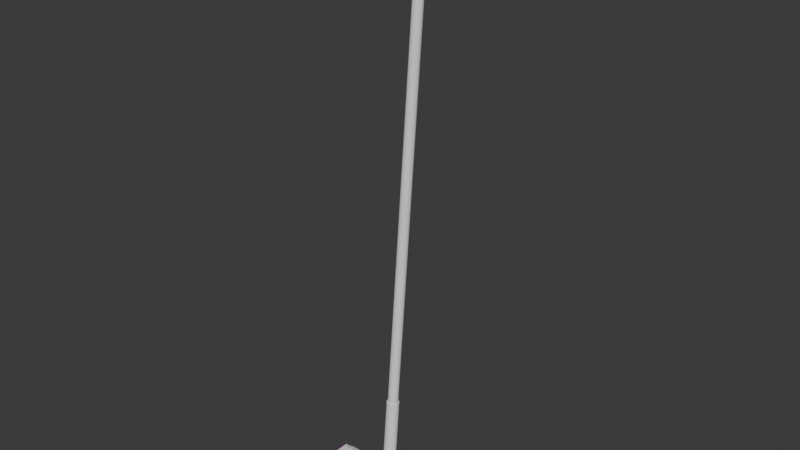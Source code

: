 # Source: Mop.blend  (saved by Blender 4.0.36; exported with 4.5.12 LTS)
import bpy
from mathutils import Matrix  # noqa: F401  (used for matrix-valued properties, if any)

bpy.ops.wm.read_factory_settings(use_empty=True)
scene = bpy.context.scene
scene.name = 'Scene'

# ---- collections
col_collection = bpy.data.collections.new('Collection'); scene.collection.children.link(col_collection)

# ---- images (referenced by path relative to the original .blend; pixels are not part of the script)
import os
ASSET_DIR = os.environ.get("B2B_ASSET_DIR", "")  # directory of the original .blend (textures are referenced by path, not embedded)
HERE = os.path.dirname(os.path.abspath(__file__))  # packed textures are extracted next to this script under _unpacked/

def load_image(name, relpath, width, height, colorspace="sRGB"):
    """Load a texture the original file referenced (path relative to the .blend, or extracted next to this script)."""
    p = next((c for c in (os.path.join(HERE, relpath), os.path.join(ASSET_DIR, relpath)) if relpath and os.path.exists(c)), "")
    if p:
        img = bpy.data.images.load(p, check_existing=True)
        img.name = name
    else:  # same state as the original file: an image datablock whose file is absent (Cycles renders it pink)
        img = bpy.data.images.new(name, width, height)
        img.source = "FILE"
        img.filepath = "//" + (relpath or name)
    img.colorspace_settings.name = colorspace
    return img
img_coloratlas1_png = load_image('ColorAtlas1.png', 'ColorAtlas1.png', 1024, 1024, 'sRGB')

# ---- materials (node trees are filled in below, after node groups)
mat_material = bpy.data.materials.new('Material')
mat_material.use_transparent_shadow = False

# ---- material node trees
mat_material.use_nodes = True; mat_material.node_tree.nodes.clear()
_N = mat_material.node_tree.nodes; _L = mat_material.node_tree.links
n0 = _N.new('ShaderNodeBsdfPrincipled'); n0.name = 'Principled BSDF'; n0.location = (10, 300)
n0.inputs[3].default_value = 1.45
n1 = _N.new('ShaderNodeOutputMaterial'); n1.name = 'Material Output'; n1.location = (300, 300)
n2 = _N.new('ShaderNodeTexImage'); n2.name = 'Image Texture'; n2.location = (-280, 275)
n2.image = img_coloratlas1_png
_L.new(n0.outputs[0], n1.inputs[0])
_L.new(n2.outputs[0], n0.inputs[0])
n1.is_active_output = True

# ---- world
world_world = bpy.data.worlds.new('World'); scene.world = world_world
world_world.use_nodes = True; world_world.node_tree.nodes.clear()
_N = world_world.node_tree.nodes; _L = world_world.node_tree.links
n0 = _N.new('ShaderNodeOutputWorld'); n0.name = 'World Output'; n0.location = (300, 300)
n1 = _N.new('ShaderNodeBackground'); n1.name = 'Background'; n1.location = (10, 300)
n1.inputs[0].default_value = (0.05088, 0.05088, 0.05088, 1.0)
_L.new(n1.outputs[0], n0.inputs[0])
n0.is_active_output = True
world_world.color = (0.05088, 0.05088, 0.05088)
world_world.use_sun_shadow = False
world_world.sun_shadow_jitter_overblur = 0.0

# ---- meshes
me_cylinder_005 = bpy.data.meshes.new('Cylinder.005')
me_cylinder_005.from_pydata([(0.0, 1.0, -1.0), (0.0, 1.0, 1.0), (0.1951, 0.9808, -1.0), (0.1951, 0.9808, 1.0), (0.3827, 0.9239, -1.0), (0.3827, 0.9239, 1.0), (0.5556, 0.8315, -1.0), (0.5556, 0.8315, 1.0), (0.7071, 0.7071, -1.0), (0.7071, 0.7071, 1.0), (0.8315, 0.5556, -1.0), (0.8315, 0.5556, 1.0), (0.9239, 0.3827, -1.0), (0.9239, 0.3827, 1.0), (0.9808, 0.1951, -1.0), (0.9808, 0.1951, 1.0), (1.0, 0.0, -1.0), (1.0, 0.0, 1.0), (0.9808, -0.1951, -1.0), (0.9808, -0.1951, 1.0), (0.9239, -0.3827, -1.0), (0.9239, -0.3827, 1.0), (0.8315, -0.5556, -1.0), (0.8315, -0.5556, 1.0), (0.7071, -0.7071, -1.0), (0.7071, -0.7071, 1.0), (0.5556, -0.8315, -1.0), (0.5556, -0.8315, 1.0), (0.3827, -0.9239, -1.0), (0.3827, -0.9239, 1.0), (0.1951, -0.9808, -1.0), (0.1951, -0.9808, 1.0), (0.0, -1.0, -1.0), (0.0, -1.0, 1.0), (-0.1951, -0.9808, -1.0), (-0.1951, -0.9808, 1.0), (-0.3827, -0.9239, -1.0), (-0.3827, -0.9239, 1.0), (-0.5556, -0.8315, -1.0), (-0.5556, -0.8315, 1.0), (-0.7071, -0.7071, -1.0), (-0.7071, -0.7071, 1.0), (-0.8315, -0.5556, -1.0), (-0.8315, -0.5556, 1.0), (-0.9239, -0.3827, -1.0), (-0.9239, -0.3827, 1.0), (-0.9808, -0.1951, -1.0), (-0.9808, -0.1951, 1.0), (-1.0, 0.0, -1.0), (-1.0, 0.0, 1.0), (-0.9808, 0.1951, -1.0), (-0.9808, 0.1951, 1.0), (-0.9239, 0.3827, -1.0), (-0.9239, 0.3827, 1.0), (-0.8315, 0.5556, -1.0), (-0.8315, 0.5556, 1.0), (-0.7071, 0.7071, -1.0), (-0.7071, 0.7071, 1.0), (-0.5556, 0.8315, -1.0), (-0.5556, 0.8315, 1.0), (-0.3827, 0.9239, -1.0), (-0.3827, 0.9239, 1.0), (-0.1951, 0.9808, -1.0), (-0.1951, 0.9808, 1.0), (0.2232, 1.122, 1.0), (-2.061e-09, 1.144, 1.0), (0.4378, 1.057, 1.0), (0.6357, 0.9513, 1.0), (0.809, 0.809, 1.0), (0.9513, 0.6357, 1.0), (1.057, 0.4378, 1.0), (1.122, 0.2232, 1.0), (1.144, -1.075e-09, 1.0), (1.122, -0.2232, 1.0), (1.057, -0.4378, 1.0), (0.9513, -0.6357, 1.0), (0.809, -0.809, 1.0), (0.6357, -0.9513, 1.0), (0.4378, -1.057, 1.0), (0.2232, -1.122, 1.0), (-2.061e-09, -1.144, 1.0), (-0.2232, -1.122, 1.0), (-0.4378, -1.057, 1.0), (-0.6357, -0.9513, 1.0), (-0.809, -0.809, 1.0), (-0.9513, -0.6357, 1.0), (-1.057, -0.4378, 1.0), (-1.122, -0.2232, 1.0), (-1.144, -1.075e-09, 1.0), (-1.122, 0.2232, 1.0), (-1.057, 0.4378, 1.0), (-0.9513, 0.6357, 1.0), (-0.809, 0.809, 1.0), (-0.6357, 0.9513, 1.0), (-0.4378, 1.057, 1.0), (-0.2232, 1.122, 1.0), (0.2232, 1.122, 1.2), (-1.755e-06, 1.144, 1.2), (0.4378, 1.057, 1.2), (0.6357, 0.9513, 1.2), (0.809, 0.809, 1.2), (0.9513, 0.6357, 1.2), (1.057, 0.4378, 1.2), (1.122, 0.2232, 1.2), (1.144, -1.075e-09, 1.2), (1.122, -0.2232, 1.2), (1.057, -0.4378, 1.2), (0.9513, -0.6357, 1.2), (0.809, -0.809, 1.2), (0.6357, -0.9513, 1.2), (0.4378, -1.057, 1.2), (0.2232, -1.122, 1.2), (-1.755e-06, -1.144, 1.2), (-0.2232, -1.122, 1.2), (-0.4378, -1.057, 1.2), (-0.6357, -0.9513, 1.2), (-0.809, -0.809, 1.2), (-0.9513, -0.6357, 1.2), (-1.057, -0.4378, 1.2), (-1.122, -0.2232, 1.2), (-1.144, -1.075e-09, 1.2), (-1.122, 0.2232, 1.2), (-1.057, 0.4378, 1.2), (-0.9513, 0.6357, 1.2), (-0.809, 0.809, 1.2), (-0.6357, 0.9513, 1.2), (-0.4378, 1.057, 1.2), (-0.2232, 1.122, 1.2), (-3.157e-09, 1.221, -1.0), (0.2382, 1.197, -1.0), (0.4672, 1.128, -1.0), (0.6782, 1.015, -1.0), (0.8632, 0.8632, -1.0), (1.015, 0.6782, -1.0), (1.128, 0.4672, -1.0), (1.197, 0.2382, -1.0), (1.221, -1.647e-09, -1.0), (1.197, -0.2382, -1.0), (1.128, -0.4672, -1.0), (1.015, -0.6782, -1.0), (0.8632, -0.8632, -1.0), (0.6782, -1.015, -1.0), (0.4672, -1.128, -1.0), (0.2382, -1.197, -1.0), (-3.157e-09, -1.221, -1.0), (-0.2382, -1.197, -1.0), (-0.4672, -1.128, -1.0), (-0.6782, -1.015, -1.0), (-0.8632, -0.8632, -1.0), (-1.015, -0.6782, -1.0), (-1.128, -0.4672, -1.0), (-1.197, -0.2382, -1.0), (-1.221, -1.647e-09, -1.0), (-1.197, 0.2382, -1.0), (-1.128, 0.4672, -1.0), (-1.015, 0.6782, -1.0), (-0.8632, 0.8632, -1.0), (-0.6782, 1.015, -1.0), (-0.4672, 1.128, -1.0), (-0.2382, 1.197, -1.0), (-7.14e-06, 1.221, -1.349), (0.2382, 1.197, -1.349), (0.4672, 1.128, -1.349), (0.6782, 1.015, -1.349), (0.8632, 0.8632, -1.349), (1.015, 0.6782, -1.349), (1.128, 0.4672, -1.349), (1.197, 0.2382, -1.349), (1.221, -1.647e-09, -1.349), (1.197, -0.2382, -1.349), (1.128, -0.4672, -1.349), (1.015, -0.6782, -1.349), (0.8632, -0.8632, -1.349), (0.6782, -1.015, -1.349), (0.4672, -1.128, -1.349), (0.2382, -1.197, -1.349), (-7.14e-06, -1.221, -1.349), (-0.2382, -1.197, -1.349), (-0.4672, -1.128, -1.349), (-0.6783, -1.015, -1.349), (-0.8632, -0.8632, -1.349), (-1.015, -0.6782, -1.349), (-1.128, -0.4672, -1.349), (-1.197, -0.2382, -1.349), (-1.221, -1.647e-09, -1.349), (-1.197, 0.2382, -1.349), (-1.128, 0.4672, -1.349), (-1.015, 0.6782, -1.349), (-0.8632, 0.8632, -1.349), (-0.6783, 1.015, -1.349), (-0.4672, 1.128, -1.349), (-0.2382, 1.197, -1.349), (-7.124e-06, 1.575, -1.349), (0.3073, 1.545, -1.349), (0.6029, 1.455, -1.349), (0.8752, 1.31, -1.349), (1.114, 1.114, -1.349), (1.31, 0.8752, -1.349), (1.455, 0.6029, -1.349), (1.545, 0.3073, -1.349), (1.575, -2.126e-09, -1.349), (1.545, -0.3073, -1.349), (1.455, -0.6029, -1.349), (1.31, -0.8752, -1.349), (1.114, -1.114, -1.349), (0.8752, -1.31, -1.349), (0.6029, -1.455, -1.349), (0.3073, -1.545, -1.349), (-7.124e-06, -1.575, -1.349), (-0.3073, -1.545, -1.349), (-0.6029, -1.455, -1.349), (-0.8752, -1.31, -1.349), (-1.114, -1.114, -1.349), (-1.31, -0.8752, -1.349), (-1.455, -0.6029, -1.349), (-1.545, -0.3073, -1.349), (-1.575, -2.126e-09, -1.349), (-1.545, 0.3073, -1.349), (-1.455, 0.6029, -1.349), (-1.31, 0.8752, -1.349), (-1.114, 1.114, -1.349), (-0.8752, 1.31, -1.349), (-0.6029, 1.455, -1.349), (-0.3073, 1.545, -1.349), (-3.856e-06, 2.433, -1.438), (0.4747, 2.387, -1.438), (0.9312, 2.248, -1.438), (1.352, 2.023, -1.438), (1.721, 1.721, -1.438), (2.023, 1.352, -1.438), (2.248, 0.9312, -1.438), (2.387, 0.4747, -1.438), (2.433, 1.568e-08, -1.438), (2.387, -0.4747, -1.438), (2.248, -0.9312, -1.438), (2.023, -1.352, -1.438), (1.721, -1.721, -1.438), (1.352, -2.023, -1.438), (0.9312, -2.248, -1.438), (0.4747, -2.387, -1.438), (-3.856e-06, -2.433, -1.438), (-0.4747, -2.387, -1.438), (-0.9312, -2.248, -1.438), (-1.352, -2.023, -1.438), (-1.721, -1.721, -1.438), (-2.023, -1.352, -1.438), (-2.248, -0.9312, -1.438), (-2.387, -0.4747, -1.438), (-2.433, 1.568e-08, -1.438), (-2.387, 0.4747, -1.438), (-2.248, 0.9312, -1.438), (-2.023, 1.352, -1.438), (-1.721, 1.721, -1.438), (-1.352, 2.023, -1.438), (-0.9312, 2.248, -1.438), (-0.4747, 2.387, -1.438)], [], [(45, 43, 85, 86), (2, 4, 130, 129), (88, 87, 119, 120), (63, 61, 94, 95), (19, 17, 72, 73), (37, 35, 81, 82), (55, 53, 90, 91), (11, 9, 68, 69), (29, 27, 77, 78), (3, 1, 65, 64), (47, 45, 86, 87), (1, 63, 95, 65), (21, 19, 73, 74), (39, 37, 82, 83), (57, 55, 91, 92), (13, 11, 69, 70), (31, 29, 78, 79), (49, 47, 87, 88), (5, 3, 64, 66), (23, 21, 74, 75), (41, 39, 83, 84), (59, 57, 92, 93), (15, 13, 70, 71), (33, 31, 79, 80), (51, 49, 88, 89), (7, 5, 66, 67), (25, 23, 75, 76), (43, 41, 84, 85), (61, 59, 93, 94), (17, 15, 71, 72), (35, 33, 80, 81), (53, 51, 89, 90), (9, 7, 67, 68), (27, 25, 76, 77), (96, 97, 127, 126, 125, 124, 123, 122, 121, 120, 119, 118, 117, 116, 115, 114, 113, 112, 111, 110, 109, 108, 107, 106, 105, 104, 103, 102, 101, 100, 99, 98), (75, 74, 106, 107), (89, 88, 120, 121), (76, 75, 107, 108), (90, 89, 121, 122), (77, 76, 108, 109), (91, 90, 122, 123), (78, 77, 109, 110), (64, 65, 97, 96), (92, 91, 123, 124), (79, 78, 110, 111), (66, 64, 96, 98), (93, 92, 124, 125), (80, 79, 111, 112), (67, 66, 98, 99), (94, 93, 125, 126), (81, 80, 112, 113), (68, 67, 99, 100), (95, 94, 126, 127), (82, 81, 113, 114), (69, 68, 100, 101), (65, 95, 127, 97), (83, 82, 114, 115), (70, 69, 101, 102), (84, 83, 115, 116), (71, 70, 102, 103), (85, 84, 116, 117), (72, 71, 103, 104), (86, 85, 117, 118), (73, 72, 104, 105), (87, 86, 118, 119), (74, 73, 105, 106), (149, 150, 182, 181), (20, 22, 139, 138), (38, 40, 148, 147), (56, 58, 157, 156), (12, 14, 135, 134), (30, 32, 144, 143), (48, 50, 153, 152), (4, 6, 131, 130), (22, 24, 140, 139), (40, 42, 149, 148), (58, 60, 158, 157), (14, 16, 136, 135), (32, 34, 145, 144), (50, 52, 154, 153), (6, 8, 132, 131), (24, 26, 141, 140), (42, 44, 150, 149), (60, 62, 159, 158), (16, 18, 137, 136), (34, 36, 146, 145), (52, 54, 155, 154), (8, 10, 133, 132), (26, 28, 142, 141), (44, 46, 151, 150), (0, 2, 129, 128), (62, 0, 128, 159), (18, 20, 138, 137), (36, 38, 147, 146), (54, 56, 156, 155), (10, 12, 134, 133), (28, 30, 143, 142), (46, 48, 152, 151), (184, 185, 217, 216), (136, 137, 169, 168), (150, 151, 183, 182), (137, 138, 170, 169), (151, 152, 184, 183), (138, 139, 171, 170), (152, 153, 185, 184), (139, 140, 172, 171), (153, 154, 186, 185), (140, 141, 173, 172), (154, 155, 187, 186), (141, 142, 174, 173), (128, 129, 161, 160), (155, 156, 188, 187), (142, 143, 175, 174), (129, 130, 162, 161), (156, 157, 189, 188), (143, 144, 176, 175), (130, 131, 163, 162), (157, 158, 190, 189), (144, 145, 177, 176), (131, 132, 164, 163), (158, 159, 191, 190), (145, 146, 178, 177), (132, 133, 165, 164), (159, 128, 160, 191), (146, 147, 179, 178), (133, 134, 166, 165), (147, 148, 180, 179), (134, 135, 167, 166), (148, 149, 181, 180), (135, 136, 168, 167), (219, 220, 252, 251), (171, 172, 204, 203), (185, 186, 218, 217), (172, 173, 205, 204), (186, 187, 219, 218), (173, 174, 206, 205), (160, 161, 193, 192), (187, 188, 220, 219), (174, 175, 207, 206), (161, 162, 194, 193), (188, 189, 221, 220), (175, 176, 208, 207), (162, 163, 195, 194), (189, 190, 222, 221), (176, 177, 209, 208), (163, 164, 196, 195), (190, 191, 223, 222), (177, 178, 210, 209), (164, 165, 197, 196), (191, 160, 192, 223), (178, 179, 211, 210), (165, 166, 198, 197), (179, 180, 212, 211), (166, 167, 199, 198), (180, 181, 213, 212), (167, 168, 200, 199), (181, 182, 214, 213), (168, 169, 201, 200), (182, 183, 215, 214), (169, 170, 202, 201), (183, 184, 216, 215), (170, 171, 203, 202), (224, 225, 226, 227, 228, 229, 230, 231, 232, 233, 234, 235, 236, 237, 238, 239, 240, 241, 242, 243, 244, 245, 246, 247, 248, 249, 250, 251, 252, 253, 254, 255), (206, 207, 239, 238), (193, 194, 226, 225), (220, 221, 253, 252), (207, 208, 240, 239), (194, 195, 227, 226), (221, 222, 254, 253), (208, 209, 241, 240), (195, 196, 228, 227), (222, 223, 255, 254), (209, 210, 242, 241), (196, 197, 229, 228), (223, 192, 224, 255), (210, 211, 243, 242), (197, 198, 230, 229), (211, 212, 244, 243), (198, 199, 231, 230), (212, 213, 245, 244), (199, 200, 232, 231), (213, 214, 246, 245), (200, 201, 233, 232), (214, 215, 247, 246), (201, 202, 234, 233), (215, 216, 248, 247), (202, 203, 235, 234), (216, 217, 249, 248), (203, 204, 236, 235), (217, 218, 250, 249), (204, 205, 237, 236), (218, 219, 251, 250), (205, 206, 238, 237), (192, 193, 225, 224)])
_uv = me_cylinder_005.uv_layers.new(name='UVMap')
_uv.uv.foreach_set('vector', [0.3125, 1.0, 0.3438, 1.0, 0.3438, 1.0, 0.3125, 1.0, 0.9688, 0.5, 0.9375, 0.5, 0.9375, 0.5, 0.9688, 0.5, 0.25, 1.0, 0.2812, 1.0, 0.2812, 1.0, 0.25, 1.0, 0.03125, 1.0, 0.0625, 1.0, 0.0625, 1.0, 0.03125, 1.0, 0.7188, 1.0, 0.75, 1.0, 0.75, 1.0, 0.7188, 1.0, 0.4375, 1.0, 0.4688, 1.0, 0.4688, 1.0, 0.4375, 1.0, 0.1562, 1.0, 0.1875, 1.0, 0.1875, 1.0, 0.1562, 1.0, 0.8438, 1.0, 0.875, 1.0, 0.875, 1.0, 0.8438, 1.0, 0.5625, 1.0, 0.5938, 1.0, 0.5938, 1.0, 0.5625, 1.0, 0.9688, 1.0, 1.0, 1.0, 1.0, 1.0, 0.9688, 1.0, 0.2812, 1.0, 0.3125, 1.0, 0.3125, 1.0, 0.2812, 1.0, 0.0, 1.0, 0.03125, 1.0, 0.03125, 1.0, 0.0, 1.0, 0.6875, 1.0, 0.7188, 1.0, 0.7188, 1.0, 0.6875, 1.0, 0.4062, 1.0, 0.4375, 1.0, 0.4375, 1.0, 0.4062, 1.0, 0.125, 1.0, 0.1562, 1.0, 0.1562, 1.0, 0.125, 1.0, 0.8125, 1.0, 0.8438, 1.0, 0.8438, 1.0, 0.8125, 1.0, 0.5312, 1.0, 0.5625, 1.0, 0.5625, 1.0, 0.5312, 1.0, 0.25, 1.0, 0.2812, 1.0, 0.2812, 1.0, 0.25, 1.0, 0.9375, 1.0, 0.9688, 1.0, 0.9688, 1.0, 0.9375, 1.0, 0.6562, 1.0, 0.6875, 1.0, 0.6875, 1.0, 0.6562, 1.0, 0.375, 1.0, 0.4062, 1.0, 0.4062, 1.0, 0.375, 1.0, 0.09375, 1.0, 0.125, 1.0, 0.125, 1.0, 0.09375, 1.0, 0.7812, 1.0, 0.8125, 1.0, 0.8125, 1.0, 0.7812, 1.0, 0.5, 1.0, 0.5312, 1.0, 0.5312, 1.0, 0.5, 1.0, 0.2188, 1.0, 0.25, 1.0, 0.25, 1.0, 0.2188, 1.0, 0.9062, 1.0, 0.9375, 1.0, 0.9375, 1.0, 0.9062, 1.0, 0.625, 1.0, 0.6562, 1.0, 0.6562, 1.0, 0.625, 1.0, 0.3438, 1.0, 0.375, 1.0, 0.375, 1.0, 0.3438, 1.0, 0.0625, 1.0, 0.09375, 1.0, 0.09375, 1.0, 0.0625, 1.0, 0.75, 1.0, 0.7812, 1.0, 0.7812, 1.0, 0.75, 1.0, 0.4688, 1.0, 0.5, 1.0, 0.5, 1.0, 0.4688, 1.0, 0.1875, 1.0, 0.2188, 1.0, 0.2188, 1.0, 0.1875, 1.0, 0.875, 1.0, 0.9062, 1.0, 0.9062, 1.0, 0.875, 1.0, 0.5938, 1.0, 0.625, 1.0, 0.625, 1.0, 0.5938, 1.0, 0.2968, 0.4854, 0.25, 0.49, 0.2032, 0.4854, 0.1582, 0.4717, 0.1167, 0.4496, 0.08029, 0.4197, 0.05045, 0.3833, 0.02827, 0.3418, 0.01461, 0.2968, 0.01, 0.25, 0.01461, 0.2032, 0.02827, 0.1582, 0.05045, 0.1167, 0.08029, 0.08029, 0.1167, 0.05045, 0.1582, 0.02827, 0.2032, 0.01461, 0.25, 0.01, 0.2968, 0.01461, 0.3418, 0.02827, 0.3833, 0.05045, 0.4197, 0.08029, 0.4496, 0.1167, 0.4717, 0.1582, 0.4854, 0.2032, 0.49, 0.25, 0.4854, 0.2968, 0.4717, 0.3418, 0.4496, 0.3833, 0.4197, 0.4197, 0.3833, 0.4496, 0.3418, 0.4717, 0.6562, 1.0, 0.6875, 1.0, 0.6875, 1.0, 0.6562, 1.0, 0.2188, 1.0, 0.25, 1.0, 0.25, 1.0, 0.2188, 1.0, 0.625, 1.0, 0.6562, 1.0, 0.6562, 1.0, 0.625, 1.0, 0.1875, 1.0, 0.2188, 1.0, 0.2188, 1.0, 0.1875, 1.0, 0.5938, 1.0, 0.625, 1.0, 0.625, 1.0, 0.5938, 1.0, 0.1562, 1.0, 0.1875, 1.0, 0.1875, 1.0, 0.1562, 1.0, 0.5625, 1.0, 0.5938, 1.0, 0.5938, 1.0, 0.5625, 1.0, 0.9688, 1.0, 1.0, 1.0, 1.0, 1.0, 0.9688, 1.0, 0.125, 1.0, 0.1562, 1.0, 0.1562, 1.0, 0.125, 1.0, 0.5312, 1.0, 0.5625, 1.0, 0.5625, 1.0, 0.5312, 1.0, 0.9375, 1.0, 0.9688, 1.0, 0.9688, 1.0, 0.9375, 1.0, 0.09375, 1.0, 0.125, 1.0, 0.125, 1.0, 0.09375, 1.0, 0.5, 1.0, 0.5312, 1.0, 0.5312, 1.0, 0.5, 1.0, 0.9062, 1.0, 0.9375, 1.0, 0.9375, 1.0, 0.9062, 1.0, 0.0625, 1.0, 0.09375, 1.0, 0.09375, 1.0, 0.0625, 1.0, 0.4688, 1.0, 0.5, 1.0, 0.5, 1.0, 0.4688, 1.0, 0.875, 1.0, 0.9062, 1.0, 0.9062, 1.0, 0.875, 1.0, 0.03125, 1.0, 0.0625, 1.0, 0.0625, 1.0, 0.03125, 1.0, 0.4375, 1.0, 0.4688, 1.0, 0.4688, 1.0, 0.4375, 1.0, 0.8438, 1.0, 0.875, 1.0, 0.875, 1.0, 0.8438, 1.0, 0.0, 1.0, 0.03125, 1.0, 0.03125, 1.0, 0.0, 1.0, 0.4062, 1.0, 0.4375, 1.0, 0.4375, 1.0, 0.4062, 1.0, 0.8125, 1.0, 0.8438, 1.0, 0.8438, 1.0, 0.8125, 1.0, 0.375, 1.0, 0.4062, 1.0, 0.4062, 1.0, 0.375, 1.0, 0.7812, 1.0, 0.8125, 1.0, 0.8125, 1.0, 0.7812, 1.0, 0.3438, 1.0, 0.375, 1.0, 0.375, 1.0, 0.3438, 1.0, 0.75, 1.0, 0.7812, 1.0, 0.7812, 1.0, 0.75, 1.0, 0.3125, 1.0, 0.3438, 1.0, 0.3438, 1.0, 0.3125, 1.0, 0.7188, 1.0, 0.75, 1.0, 0.75, 1.0, 0.7188, 1.0, 0.2812, 1.0, 0.3125, 1.0, 0.3125, 1.0, 0.2812, 1.0, 0.6875, 1.0, 0.7188, 1.0, 0.7188, 1.0, 0.6875, 1.0, 0.3438, 0.5, 0.3125, 0.5, 0.3125, 0.5, 0.3438, 0.5, 0.6875, 0.5, 0.6562, 0.5, 0.6562, 0.5, 0.6875, 0.5, 0.4062, 0.5, 0.375, 0.5, 0.375, 0.5, 0.4062, 0.5, 0.125, 0.5, 0.09375, 0.5, 0.09375, 0.5, 0.125, 0.5, 0.8125, 0.5, 0.7812, 0.5, 0.7812, 0.5, 0.8125, 0.5, 0.5312, 0.5, 0.5, 0.5, 0.5, 0.5, 0.5312, 0.5, 0.25, 0.5, 0.2188, 0.5, 0.2188, 0.5, 0.25, 0.5, 0.9375, 0.5, 0.9062, 0.5, 0.9062, 0.5, 0.9375, 0.5, 0.6562, 0.5, 0.625, 0.5, 0.625, 0.5, 0.6562, 0.5, 0.375, 0.5, 0.3438, 0.5, 0.3438, 0.5, 0.375, 0.5, 0.09375, 0.5, 0.0625, 0.5, 0.0625, 0.5, 0.09375, 0.5, 0.7812, 0.5, 0.75, 0.5, 0.75, 0.5, 0.7812, 0.5, 0.5, 0.5, 0.4688, 0.5, 0.4688, 0.5, 0.5, 0.5, 0.2188, 0.5, 0.1875, 0.5, 0.1875, 0.5, 0.2188, 0.5, 0.9062, 0.5, 0.875, 0.5, 0.875, 0.5, 0.9062, 0.5, 0.625, 0.5, 0.5938, 0.5, 0.5938, 0.5, 0.625, 0.5, 0.3438, 0.5, 0.3125, 0.5, 0.3125, 0.5, 0.3438, 0.5, 0.0625, 0.5, 0.03125, 0.5, 0.03125, 0.5, 0.0625, 0.5, 0.75, 0.5, 0.7188, 0.5, 0.7188, 0.5, 0.75, 0.5, 0.4688, 0.5, 0.4375, 0.5, 0.4375, 0.5, 0.4688, 0.5, 0.1875, 0.5, 0.1562, 0.5, 0.1562, 0.5, 0.1875, 0.5, 0.875, 0.5, 0.8438, 0.5, 0.8438, 0.5, 0.875, 0.5, 0.5938, 0.5, 0.5625, 0.5, 0.5625, 0.5, 0.5938, 0.5, 0.3125, 0.5, 0.2812, 0.5, 0.2812, 0.5, 0.3125, 0.5, 1.0, 0.5, 0.9688, 0.5, 0.9688, 0.5, 1.0, 0.5, 0.03125, 0.5, 0.0, 0.5, 0.0, 0.5, 0.03125, 0.5, 0.7188, 0.5, 0.6875, 0.5, 0.6875, 0.5, 0.7188, 0.5, 0.4375, 0.5, 0.4062, 0.5, 0.4062, 0.5, 0.4375, 0.5, 0.1562, 0.5, 0.125, 0.5, 0.125, 0.5, 0.1562, 0.5, 0.8438, 0.5, 0.8125, 0.5, 0.8125, 0.5, 0.8438, 0.5, 0.5625, 0.5, 0.5312, 0.5, 0.5312, 0.5, 0.5625, 0.5, 0.2812, 0.5, 0.25, 0.5, 0.25, 0.5, 0.2812, 0.5, 0.25, 0.5, 0.2188, 0.5, 0.2188, 0.5, 0.25, 0.5, 0.75, 0.5, 0.7188, 0.5, 0.7188, 0.5, 0.75, 0.5, 0.3125, 0.5, 0.2812, 0.5, 0.2812, 0.5, 0.3125, 0.5, 0.7188, 0.5, 0.6875, 0.5, 0.6875, 0.5, 0.7188, 0.5, 0.2812, 0.5, 0.25, 0.5, 0.25, 0.5, 0.2812, 0.5, 0.6875, 0.5, 0.6562, 0.5, 0.6562, 0.5, 0.6875, 0.5, 0.25, 0.5, 0.2188, 0.5, 0.2188, 0.5, 0.25, 0.5, 0.6562, 0.5, 0.625, 0.5, 0.625, 0.5, 0.6562, 0.5, 0.2188, 0.5, 0.1875, 0.5, 0.1875, 0.5, 0.2188, 0.5, 0.625, 0.5, 0.5938, 0.5, 0.5938, 0.5, 0.625, 0.5, 0.1875, 0.5, 0.1562, 0.5, 0.1562, 0.5, 0.1875, 0.5, 0.5938, 0.5, 0.5625, 0.5, 0.5625, 0.5, 0.5938, 0.5, 1.0, 0.5, 0.9688, 0.5, 0.9688, 0.5, 1.0, 0.5, 0.1562, 0.5, 0.125, 0.5, 0.125, 0.5, 0.1562, 0.5, 0.5625, 0.5, 0.5312, 0.5, 0.5312, 0.5, 0.5625, 0.5, 0.9688, 0.5, 0.9375, 0.5, 0.9375, 0.5, 0.9688, 0.5, 0.125, 0.5, 0.09375, 0.5, 0.09375, 0.5, 0.125, 0.5, 0.5312, 0.5, 0.5, 0.5, 0.5, 0.5, 0.5312, 0.5, 0.9375, 0.5, 0.9062, 0.5, 0.9062, 0.5, 0.9375, 0.5, 0.09375, 0.5, 0.0625, 0.5, 0.0625, 0.5, 0.09375, 0.5, 0.5, 0.5, 0.4688, 0.5, 0.4688, 0.5, 0.5, 0.5, 0.9062, 0.5, 0.875, 0.5, 0.875, 0.5, 0.9062, 0.5, 0.0625, 0.5, 0.03125, 0.5, 0.03125, 0.5, 0.0625, 0.5, 0.4688, 0.5, 0.4375, 0.5, 0.4375, 0.5, 0.4688, 0.5, 0.875, 0.5, 0.8438, 0.5, 0.8438, 0.5, 0.875, 0.5, 0.03125, 0.5, 0.0, 0.5, 0.0, 0.5, 0.03125, 0.5, 0.4375, 0.5, 0.4062, 0.5, 0.4062, 0.5, 0.4375, 0.5, 0.8438, 0.5, 0.8125, 0.5, 0.8125, 0.5, 0.8438, 0.5, 0.4062, 0.5, 0.375, 0.5, 0.375, 0.5, 0.4062, 0.5, 0.8125, 0.5, 0.7812, 0.5, 0.7812, 0.5, 0.8125, 0.5, 0.375, 0.5, 0.3438, 0.5, 0.3438, 0.5, 0.375, 0.5, 0.7812, 0.5, 0.75, 0.5, 0.75, 0.5, 0.7812, 0.5, 0.1562, 0.5, 0.125, 0.5, 0.125, 0.5, 0.1562, 0.5, 0.6562, 0.5, 0.625, 0.5, 0.625, 0.5, 0.6562, 0.5, 0.2188, 0.5, 0.1875, 0.5, 0.1875, 0.5, 0.2188, 0.5, 0.625, 0.5, 0.5938, 0.5, 0.5938, 0.5, 0.625, 0.5, 0.1875, 0.5, 0.1562, 0.5, 0.1562, 0.5, 0.1875, 0.5, 0.5938, 0.5, 0.5625, 0.5, 0.5625, 0.5, 0.5938, 0.5, 1.0, 0.5, 0.9688, 0.5, 0.9688, 0.5, 1.0, 0.5, 0.1562, 0.5, 0.125, 0.5, 0.125, 0.5, 0.1562, 0.5, 0.5625, 0.5, 0.5312, 0.5, 0.5312, 0.5, 0.5625, 0.5, 0.9688, 0.5, 0.9375, 0.5, 0.9375, 0.5, 0.9688, 0.5, 0.125, 0.5, 0.09375, 0.5, 0.09375, 0.5, 0.125, 0.5, 0.5312, 0.5, 0.5, 0.5, 0.5, 0.5, 0.5312, 0.5, 0.9375, 0.5, 0.9062, 0.5, 0.9062, 0.5, 0.9375, 0.5, 0.09375, 0.5, 0.0625, 0.5, 0.0625, 0.5, 0.09375, 0.5, 0.5, 0.5, 0.4688, 0.5, 0.4688, 0.5, 0.5, 0.5, 0.9062, 0.5, 0.875, 0.5, 0.875, 0.5, 0.9062, 0.5, 0.0625, 0.5, 0.03125, 0.5, 0.03125, 0.5, 0.0625, 0.5, 0.4688, 0.5, 0.4375, 0.5, 0.4375, 0.5, 0.4688, 0.5, 0.875, 0.5, 0.8438, 0.5, 0.8438, 0.5, 0.875, 0.5, 0.03125, 0.5, 0.0, 0.5, 0.0, 0.5, 0.03125, 0.5, 0.4375, 0.5, 0.4062, 0.5, 0.4062, 0.5, 0.4375, 0.5, 0.8438, 0.5, 0.8125, 0.5, 0.8125, 0.5, 0.8438, 0.5, 0.4062, 0.5, 0.375, 0.5, 0.375, 0.5, 0.4062, 0.5, 0.8125, 0.5, 0.7812, 0.5, 0.7812, 0.5, 0.8125, 0.5, 0.375, 0.5, 0.3438, 0.5, 0.3438, 0.5, 0.375, 0.5, 0.7812, 0.5, 0.75, 0.5, 0.75, 0.5, 0.7812, 0.5, 0.3438, 0.5, 0.3125, 0.5, 0.3125, 0.5, 0.3438, 0.5, 0.75, 0.5, 0.7188, 0.5, 0.7188, 0.5, 0.75, 0.5, 0.3125, 0.5, 0.2812, 0.5, 0.2812, 0.5, 0.3125, 0.5, 0.7188, 0.5, 0.6875, 0.5, 0.6875, 0.5, 0.7188, 0.5, 0.2812, 0.5, 0.25, 0.5, 0.25, 0.5, 0.2812, 0.5, 0.6875, 0.5, 0.6562, 0.5, 0.6562, 0.5, 0.6875, 0.5, 0.75, 0.49, 0.7968, 0.4854, 0.8418, 0.4717, 0.8833, 0.4496, 0.9197, 0.4197, 0.9496, 0.3833, 0.9717, 0.3418, 0.9854, 0.2968, 0.99, 0.25, 0.9854, 0.2032, 0.9717, 0.1582, 0.9496, 0.1167, 0.9197, 0.08029, 0.8833, 0.05045, 0.8418, 0.02827, 0.7968, 0.01461, 0.75, 0.01, 0.7032, 0.01461, 0.6582, 0.02827, 0.6167, 0.05045, 0.5803, 0.08029, 0.5504, 0.1167, 0.5283, 0.1582, 0.5146, 0.2032, 0.51, 0.25, 0.5146, 0.2968, 0.5283, 0.3418, 0.5504, 0.3833, 0.5803, 0.4197, 0.6167, 0.4496, 0.6582, 0.4717, 0.7032, 0.4854, 0.5625, 0.5, 0.5312, 0.5, 0.5312, 0.5, 0.5625, 0.5, 0.9688, 0.5, 0.9375, 0.5, 0.9375, 0.5, 0.9688, 0.5, 0.125, 0.5, 0.09375, 0.5, 0.09375, 0.5, 0.125, 0.5, 0.5312, 0.5, 0.5, 0.5, 0.5, 0.5, 0.5312, 0.5, 0.9375, 0.5, 0.9062, 0.5, 0.9062, 0.5, 0.9375, 0.5, 0.09375, 0.5, 0.0625, 0.5, 0.0625, 0.5, 0.09375, 0.5, 0.5, 0.5, 0.4688, 0.5, 0.4688, 0.5, 0.5, 0.5, 0.9062, 0.5, 0.875, 0.5, 0.875, 0.5, 0.9062, 0.5, 0.0625, 0.5, 0.03125, 0.5, 0.03125, 0.5, 0.0625, 0.5, 0.4688, 0.5, 0.4375, 0.5, 0.4375, 0.5, 0.4688, 0.5, 0.875, 0.5, 0.8438, 0.5, 0.8438, 0.5, 0.875, 0.5, 0.03125, 0.5, 0.0, 0.5, 0.0, 0.5, 0.03125, 0.5, 0.4375, 0.5, 0.4062, 0.5, 0.4062, 0.5, 0.4375, 0.5, 0.8438, 0.5, 0.8125, 0.5, 0.8125, 0.5, 0.8438, 0.5, 0.4062, 0.5, 0.375, 0.5, 0.375, 0.5, 0.4062, 0.5, 0.8125, 0.5, 0.7812, 0.5, 0.7812, 0.5, 0.8125, 0.5, 0.375, 0.5, 0.3438, 0.5, 0.3438, 0.5, 0.375, 0.5, 0.7812, 0.5, 0.75, 0.5, 0.75, 0.5, 0.7812, 0.5, 0.3438, 0.5, 0.3125, 0.5, 0.3125, 0.5, 0.3438, 0.5, 0.75, 0.5, 0.7188, 0.5, 0.7188, 0.5, 0.75, 0.5, 0.3125, 0.5, 0.2812, 0.5, 0.2812, 0.5, 0.3125, 0.5, 0.7188, 0.5, 0.6875, 0.5, 0.6875, 0.5, 0.7188, 0.5, 0.2812, 0.5, 0.25, 0.5, 0.25, 0.5, 0.2812, 0.5, 0.6875, 0.5, 0.6562, 0.5, 0.6562, 0.5, 0.6875, 0.5, 0.25, 0.5, 0.2188, 0.5, 0.2188, 0.5, 0.25, 0.5, 0.6562, 0.5, 0.625, 0.5, 0.625, 0.5, 0.6562, 0.5, 0.2188, 0.5, 0.1875, 0.5, 0.1875, 0.5, 0.2188, 0.5, 0.625, 0.5, 0.5938, 0.5, 0.5938, 0.5, 0.625, 0.5, 0.1875, 0.5, 0.1562, 0.5, 0.1562, 0.5, 0.1875, 0.5, 0.5938, 0.5, 0.5625, 0.5, 0.5625, 0.5, 0.5938, 0.5, 1.0, 0.5, 0.9688, 0.5, 0.9688, 0.5, 1.0, 0.5])
me_cylinder_005.update()
me_cube_001 = bpy.data.meshes.new('Cube.001')
me_cube_001.from_pydata([(-0.9335, -0.9335, -1.0), (-0.9335, -1.0, -0.9335), (-1.0, -0.9335, -0.9335), (-1.0, -0.9335, 0.9908), (-0.9335, -1.0, 0.9335), (-0.9335, -0.9819, 1.064), (-1.0, 0.9335, -0.9335), (-0.9335, 1.0, -0.9335), (-0.9335, 0.9335, -1.0), (-0.9335, 0.9814, 1.064), (-0.9335, 1.0, 0.9335), (-1.0, 0.9335, 0.9905), (1.0, -0.9335, -0.9335), (0.9335, -1.0, -0.9335), (0.9335, -0.9335, -1.0), (0.9335, -0.9819, 1.064), (0.9335, -1.0, 0.9335), (1.0, -0.9335, 0.9908), (0.9335, 0.9335, -1.0), (0.9335, 1.0, -0.9335), (1.0, 0.9335, -0.9335), (0.9335, 0.9814, 1.064), (1.0, 0.9335, 0.9905), (0.9335, 1.0, 0.9335), (-1.0, 0.7686, -0.9335), (-0.9335, 0.7021, -1.0), (-1.0, 0.6356, -0.9335), (-1.0, 0.7686, 1.556), (-1.0, 0.6356, 1.955), (-0.9335, 0.7021, 2.022), (1.0, 0.7686, -0.9335), (1.0, 0.6356, -0.9335), (0.9335, 0.7021, -1.0), (1.0, 0.7686, 1.556), (0.9335, 0.7021, 2.022), (1.0, 0.6356, 1.955), (-0.9335, 0.2951, -1.0), (-1.0, 0.2286, -0.9335), (-1.0, 0.3616, -0.9335), (1.0, 0.3616, 1.955), (0.9335, 0.2951, 2.022), (1.0, 0.2286, 1.955), (-1.0, 0.3616, 1.955), (-1.0, 0.2286, 1.955), (-0.9335, 0.2951, 2.022), (1.0, 0.3616, -0.9335), (1.0, 0.2286, -0.9335), (0.9335, 0.2951, -1.0), (-0.9335, -0.3367, -1.0), (-1.0, -0.4031, -0.9335), (-1.0, -0.2702, -0.9335), (1.0, -0.2702, 1.955), (0.9335, -0.3367, 2.022), (1.0, -0.4031, 1.955), (-1.0, -0.2702, 1.955), (-1.0, -0.4031, 1.955), (-0.9335, -0.3367, 2.022), (1.0, -0.2702, -0.9335), (1.0, -0.4031, -0.9335), (0.9335, -0.3367, -1.0), (-1.0, -0.7769, -0.9335), (-1.0, -0.644, -0.9335), (-0.9335, -0.7104, -1.0), (1.0, -0.7769, 1.543), (1.0, -0.644, 1.955), (0.9335, -0.7104, 2.022), (-1.0, -0.644, 1.955), (-1.0, -0.7769, 1.543), (-0.9335, -0.7104, 2.022), (1.0, -0.644, -0.9335), (1.0, -0.7769, -0.9335), (0.9335, -0.7104, -1.0)], [], [(21, 9, 29, 34), (8, 18, 32, 25), (20, 22, 33, 30), (62, 71, 14, 0), (65, 68, 5, 15), (7, 10, 23, 19), (70, 63, 17, 12), (24, 27, 11, 6), (25, 32, 47, 36), (34, 29, 44, 40), (36, 47, 59, 48), (31, 35, 39, 45), (38, 42, 28, 26), (50, 54, 43, 37), (48, 59, 71, 62), (46, 41, 51, 57), (40, 44, 56, 52), (61, 66, 55, 49), (13, 16, 4, 1), (58, 53, 64, 69), (52, 56, 68, 65), (0, 1, 2), (3, 4, 5), (6, 7, 8), (9, 10, 11), (12, 13, 14), (15, 16, 17), (18, 19, 20), (21, 22, 23), (24, 25, 26), (27, 28, 29), (30, 31, 32), (33, 34, 35), (36, 37, 38), (39, 40, 41), (42, 43, 44), (45, 46, 47), (48, 49, 50), (51, 52, 53), (54, 55, 56), (57, 58, 59), (60, 61, 62), (63, 64, 65), (66, 67, 68), (69, 70, 71), (62, 0, 2, 60), (1, 4, 3, 2), (29, 9, 11, 27), (10, 7, 6, 11), (18, 8, 7, 19), (9, 21, 23, 10), (22, 20, 19, 23), (32, 18, 20, 30), (65, 15, 17, 63), (16, 13, 12, 17), (0, 14, 13, 1), (15, 5, 4, 16), (8, 25, 24, 6), (44, 29, 28, 42), (47, 32, 31, 45), (21, 34, 33, 22), (35, 31, 30, 33), (27, 24, 26, 28), (25, 36, 38, 26), (34, 40, 39, 35), (56, 44, 43, 54), (59, 47, 46, 57), (42, 38, 37, 43), (41, 46, 45, 39), (36, 48, 50, 37), (40, 52, 51, 41), (68, 56, 55, 66), (71, 59, 58, 69), (54, 50, 49, 55), (53, 58, 57, 51), (48, 62, 61, 49), (52, 65, 64, 53), (5, 68, 67, 3), (14, 71, 70, 12), (66, 61, 60, 67), (63, 70, 69, 64), (2, 3, 67, 60)])
_uv = me_cube_001.uv_layers.new(name='UVMap')
_uv.uv.foreach_set('vector', [0.6333, 0.5023, 0.8667, 0.5023, 0.8667, 0.5372, 0.6333, 0.5372, 0.1333, 0.5083, 0.3667, 0.5083, 0.3667, 0.5372, 0.1333, 0.5372, 0.3823, 0.5083, 0.6042, 0.5083, 0.6052, 0.5289, 0.3815, 0.5289, 0.1333, 0.7138, 0.3667, 0.7138, 0.3667, 0.7417, 0.1333, 0.7417, 0.6333, 0.7138, 0.8667, 0.7138, 0.8667, 0.7477, 0.6333, 0.7477, 0.3833, 0.2583, 0.6167, 0.2583, 0.6167, 0.4917, 0.3833, 0.4917, 0.3815, 0.7221, 0.6047, 0.7221, 0.6037, 0.7417, 0.3823, 0.7417, 0.3815, 0.2211, 0.6052, 0.2211, 0.6042, 0.2417, 0.3823, 0.2417, 0.1333, 0.5372, 0.3667, 0.5372, 0.3667, 0.5881, 0.1333, 0.5881, 0.6333, 0.5372, 0.8667, 0.5372, 0.8667, 0.5881, 0.6333, 0.5881, 0.1333, 0.5881, 0.3667, 0.5881, 0.3667, 0.6671, 0.1333, 0.6671, 0.3805, 0.5455, 0.6195, 0.5455, 0.6195, 0.5798, 0.3805, 0.5798, 0.3805, 0.1702, 0.6195, 0.1702, 0.6195, 0.2045, 0.3805, 0.2045, 0.3805, 0.09123, 0.6195, 0.09123, 0.6195, 0.1536, 0.3805, 0.1536, 0.1333, 0.6671, 0.3667, 0.6671, 0.3667, 0.7138, 0.1333, 0.7138, 0.3805, 0.5964, 0.6195, 0.5964, 0.6195, 0.6588, 0.3805, 0.6588, 0.6333, 0.5881, 0.8667, 0.5881, 0.8667, 0.6671, 0.6333, 0.6671, 0.3805, 0.0445, 0.6195, 0.0445, 0.6195, 0.07461, 0.3805, 0.07461, 0.3833, 0.7583, 0.6167, 0.7583, 0.6167, 0.9917, 0.3833, 0.9917, 0.3805, 0.6754, 0.6195, 0.6754, 0.6195, 0.7055, 0.3805, 0.7055, 0.6333, 0.6671, 0.8667, 0.6671, 0.8667, 0.7138, 0.6333, 0.7138, 0.375, 0.9917, 0.3833, 0.9917, 0.3833, 1.0, 0.6238, 1.0, 0.6167, 0.9917, 0.625, 0.9917, 0.3833, 0.25, 0.3833, 0.2583, 0.375, 0.2583, 0.625, 0.2583, 0.6167, 0.2583, 0.6238, 0.25, 0.3833, 0.75, 0.3833, 0.7583, 0.375, 0.7583, 0.625, 0.7583, 0.6167, 0.7583, 0.6238, 0.75, 0.375, 0.4917, 0.3833, 0.4917, 0.3833, 0.5, 0.625, 0.4917, 0.6238, 0.5, 0.6167, 0.4917, 0.3805, 0.2128, 0.375, 0.2128, 0.3805, 0.2045, 0.5865, 0.2128, 0.6195, 0.2045, 0.625, 0.2128, 0.3815, 0.5289, 0.3805, 0.5455, 0.3667, 0.5372, 0.6052, 0.5289, 0.6333, 0.5372, 0.6195, 0.5455, 0.375, 0.1619, 0.3805, 0.1536, 0.3805, 0.1619, 0.6195, 0.5798, 0.6333, 0.5881, 0.6195, 0.5964, 0.6195, 0.1619, 0.6195, 0.1536, 0.625, 0.1619, 0.3805, 0.5798, 0.3805, 0.5964, 0.3667, 0.5881, 0.375, 0.08292, 0.3805, 0.07461, 0.3805, 0.08292, 0.6195, 0.6588, 0.6333, 0.6671, 0.6195, 0.6754, 0.6195, 0.08292, 0.6195, 0.07461, 0.625, 0.08292, 0.3805, 0.6588, 0.3805, 0.6754, 0.3667, 0.6671, 0.3815, 0.02788, 0.3805, 0.03619, 0.375, 0.03619, 0.6047, 0.7221, 0.6195, 0.7055, 0.6333, 0.7138, 0.6195, 0.03619, 0.6047, 0.02788, 0.625, 0.03619, 0.3805, 0.7055, 0.3815, 0.7221, 0.3667, 0.7138, 0.375, 0.03619, 0.375, 0.00831, 0.3823, 0.00831, 0.3815, 0.02788, 0.3833, 0.9917, 0.6167, 0.9917, 0.6238, 1.0, 0.3833, 1.0, 0.625, 0.2128, 0.625, 0.2477, 0.6042, 0.2417, 0.6052, 0.2211, 0.6167, 0.2583, 0.3833, 0.2583, 0.3823, 0.2417, 0.6042, 0.2417, 0.375, 0.4917, 0.375, 0.2583, 0.3833, 0.2583, 0.3833, 0.4917, 0.625, 0.2583, 0.625, 0.4917, 0.6167, 0.4917, 0.6167, 0.2583, 0.6042, 0.5083, 0.3823, 0.5083, 0.3833, 0.4917, 0.6167, 0.4917, 0.3667, 0.5372, 0.3667, 0.5083, 0.3823, 0.5083, 0.3815, 0.5289, 0.6333, 0.7138, 0.6333, 0.7477, 0.6037, 0.7417, 0.6047, 0.7221, 0.6167, 0.7583, 0.3833, 0.7583, 0.3823, 0.7417, 0.6037, 0.7417, 0.375, 0.9917, 0.375, 0.7583, 0.3833, 0.7583, 0.3833, 0.9917, 0.625, 0.7583, 0.625, 0.9917, 0.6167, 0.9917, 0.6167, 0.7583, 0.375, 0.2417, 0.375, 0.2128, 0.3815, 0.2211, 0.3823, 0.2417, 0.625, 0.1619, 0.625, 0.2128, 0.6195, 0.2045, 0.6195, 0.1702, 0.3667, 0.5881, 0.3667, 0.5372, 0.3805, 0.5455, 0.3805, 0.5798, 0.6333, 0.5023, 0.6333, 0.5372, 0.6052, 0.5289, 0.6042, 0.5083, 0.6195, 0.5455, 0.3805, 0.5455, 0.3815, 0.5289, 0.6052, 0.5289, 0.6052, 0.2211, 0.3815, 0.2211, 0.3805, 0.2045, 0.6195, 0.2045, 0.375, 0.2128, 0.375, 0.1619, 0.3805, 0.1702, 0.3805, 0.2045, 0.6333, 0.5372, 0.6333, 0.5881, 0.6195, 0.5798, 0.6195, 0.5455, 0.625, 0.08292, 0.625, 0.1619, 0.6195, 0.1536, 0.6195, 0.09123, 0.3667, 0.6671, 0.3667, 0.5881, 0.3805, 0.5964, 0.3805, 0.6588, 0.6195, 0.1702, 0.3805, 0.1702, 0.3805, 0.1536, 0.6195, 0.1536, 0.6195, 0.5964, 0.3805, 0.5964, 0.3805, 0.5798, 0.6195, 0.5798, 0.375, 0.1619, 0.375, 0.08292, 0.3805, 0.09123, 0.3805, 0.1536, 0.6333, 0.5881, 0.6333, 0.6671, 0.6195, 0.6588, 0.6195, 0.5964, 0.625, 0.03619, 0.625, 0.08292, 0.6195, 0.07461, 0.6195, 0.0445, 0.3667, 0.7138, 0.3667, 0.6671, 0.3805, 0.6754, 0.3805, 0.7055, 0.6195, 0.09123, 0.3805, 0.09123, 0.3805, 0.07461, 0.6195, 0.07461, 0.6195, 0.6754, 0.3805, 0.6754, 0.3805, 0.6588, 0.6195, 0.6588, 0.375, 0.08292, 0.375, 0.03619, 0.3805, 0.0445, 0.3805, 0.07461, 0.6333, 0.6671, 0.6333, 0.7138, 0.6195, 0.7055, 0.6195, 0.6754, 0.625, 0.002265, 0.625, 0.03619, 0.6047, 0.02788, 0.6037, 0.00831, 0.3667, 0.7417, 0.3667, 0.7138, 0.3815, 0.7221, 0.3823, 0.7417, 0.6195, 0.0445, 0.3805, 0.0445, 0.3815, 0.02788, 0.6047, 0.02788, 0.6047, 0.7221, 0.3815, 0.7221, 0.3805, 0.7055, 0.6195, 0.7055, 0.3823, 0.00831, 0.6037, 0.00831, 0.6047, 0.02788, 0.3815, 0.02788])
me_cube_001.update()
me_cube_002 = bpy.data.meshes.new('Cube.002')
me_cube_002.from_pydata([(-1.0, -1.0, -1.0), (-0.9768, -0.9768, 1.0), (-1.0, 1.0, -1.0), (-0.9768, 0.9768, 1.0), (1.0, -1.0, -1.0), (0.9768, -0.9768, 1.0), (1.0, 1.0, -1.0), (0.9768, 0.9768, 1.0)], [], [(0, 1, 3, 2), (2, 3, 7, 6), (6, 7, 5, 4), (4, 5, 1, 0), (2, 6, 4, 0), (7, 3, 1, 5)])
_uv = me_cube_002.uv_layers.new(name='UVMap')
_uv.uv.foreach_set('vector', [0.375, 0.0, 0.625, 0.0, 0.625, 0.25, 0.375, 0.25, 0.375, 0.25, 0.625, 0.25, 0.625, 0.5, 0.375, 0.5, 0.375, 0.5, 0.625, 0.5, 0.625, 0.75, 0.375, 0.75, 0.375, 0.75, 0.625, 0.75, 0.625, 1.0, 0.375, 1.0, 0.125, 0.5, 0.375, 0.5, 0.375, 0.75, 0.125, 0.75, 0.625, 0.5, 0.875, 0.5, 0.875, 0.75, 0.625, 0.75])
me_cube_002.update()
me_cube_003 = bpy.data.meshes.new('Cube.003')
me_cube_003.from_pydata([(-1.006, -1.006, -1.006), (-1.006, -1.006, 1.006), (-1.006, 1.006, -1.006), (-1.006, 1.006, 1.006), (1.006, -1.006, -1.006), (1.006, -1.006, 1.006), (1.006, 1.006, -1.006), (1.006, 1.006, 1.006)], [], [(0, 1, 3, 2), (2, 3, 7, 6), (6, 7, 5, 4), (4, 5, 1, 0), (2, 6, 4, 0), (7, 3, 1, 5)])
_uv = me_cube_003.uv_layers.new(name='UVMap')
_uv.uv.foreach_set('vector', [0.1323, 0.5312, 0.1568, 0.5312, 0.1568, 0.5556, 0.1323, 0.5556, 0.1323, 0.5556, 0.1568, 0.5556, 0.1568, 0.5801, 0.1323, 0.5801, 0.1323, 0.5801, 0.1568, 0.5801, 0.1568, 0.6045, 0.1323, 0.6045, 0.1323, 0.6045, 0.1568, 0.6045, 0.1568, 0.629, 0.1323, 0.629, 0.1078, 0.5801, 0.1323, 0.5801, 0.1323, 0.6045, 0.1078, 0.6045, 0.1568, 0.5801, 0.1812, 0.5801, 0.1812, 0.6045, 0.1568, 0.6045])
me_cube_003.materials.append(mat_material)
me_cube_003.update()
me_cylinder_001 = bpy.data.meshes.new('Cylinder.001')
me_cylinder_001.from_pydata([(0.0, 1.0, -1.0), (0.0, 1.0, 1.0), (0.1951, 0.9808, -1.0), (0.1951, 0.9808, 1.0), (0.3827, 0.9239, -1.0), (0.3827, 0.9239, 1.0), (0.5556, 0.8315, -1.0), (0.5556, 0.8315, 1.0), (0.7071, 0.7071, -1.0), (0.7071, 0.7071, 1.0), (0.8315, 0.5556, -1.0), (0.8315, 0.5556, 1.0), (0.9239, 0.3827, -1.0), (0.9239, 0.3827, 1.0), (0.9808, 0.1951, -1.0), (0.9808, 0.1951, 1.0), (1.0, 0.0, -1.0), (1.0, 0.0, 1.0), (0.9808, -0.1951, -1.0), (0.9808, -0.1951, 1.0), (0.9239, -0.3827, -1.0), (0.9239, -0.3827, 1.0), (0.8315, -0.5556, -1.0), (0.8315, -0.5556, 1.0), (0.7071, -0.7071, -1.0), (0.7071, -0.7071, 1.0), (0.5556, -0.8315, -1.0), (0.5556, -0.8315, 1.0), (0.3827, -0.9239, -1.0), (0.3827, -0.9239, 1.0), (0.1951, -0.9808, -1.0), (0.1951, -0.9808, 1.0), (0.0, -1.0, -1.0), (0.0, -1.0, 1.0), (-0.1951, -0.9808, -1.0), (-0.1951, -0.9808, 1.0), (-0.3827, -0.9239, -1.0), (-0.3827, -0.9239, 1.0), (-0.5556, -0.8315, -1.0), (-0.5556, -0.8315, 1.0), (-0.7071, -0.7071, -1.0), (-0.7071, -0.7071, 1.0), (-0.8315, -0.5556, -1.0), (-0.8315, -0.5556, 1.0), (-0.9239, -0.3827, -1.0), (-0.9239, -0.3827, 1.0), (-0.9808, -0.1951, -1.0), (-0.9808, -0.1951, 1.0), (-1.0, 0.0, -1.0), (-1.0, 0.0, 1.0), (-0.9808, 0.1951, -1.0), (-0.9808, 0.1951, 1.0), (-0.9239, 0.3827, -1.0), (-0.9239, 0.3827, 1.0), (-0.8315, 0.5556, -1.0), (-0.8315, 0.5556, 1.0), (-0.7071, 0.7071, -1.0), (-0.7071, 0.7071, 1.0), (-0.5556, 0.8315, -1.0), (-0.5556, 0.8315, 1.0), (-0.3827, 0.9239, -1.0), (-0.3827, 0.9239, 1.0), (-0.1951, 0.9808, -1.0), (-0.1951, 0.9808, 1.0)], [], [(0, 1, 3, 2), (2, 3, 5, 4), (4, 5, 7, 6), (6, 7, 9, 8), (8, 9, 11, 10), (10, 11, 13, 12), (12, 13, 15, 14), (14, 15, 17, 16), (16, 17, 19, 18), (18, 19, 21, 20), (20, 21, 23, 22), (22, 23, 25, 24), (24, 25, 27, 26), (26, 27, 29, 28), (28, 29, 31, 30), (30, 31, 33, 32), (32, 33, 35, 34), (34, 35, 37, 36), (36, 37, 39, 38), (38, 39, 41, 40), (40, 41, 43, 42), (42, 43, 45, 44), (44, 45, 47, 46), (46, 47, 49, 48), (48, 49, 51, 50), (50, 51, 53, 52), (52, 53, 55, 54), (54, 55, 57, 56), (56, 57, 59, 58), (58, 59, 61, 60), (60, 61, 63, 62), (62, 63, 1, 0)])
_uv = me_cylinder_001.uv_layers.new(name='UVMap')
_uv.uv.foreach_set('vector', [1.0, 0.5, 1.0, 1.0, 0.9688, 1.0, 0.9688, 0.5, 0.9688, 0.5, 0.9688, 1.0, 0.9375, 1.0, 0.9375, 0.5, 0.9375, 0.5, 0.9375, 1.0, 0.9062, 1.0, 0.9062, 0.5, 0.9062, 0.5, 0.9062, 1.0, 0.875, 1.0, 0.875, 0.5, 0.875, 0.5, 0.875, 1.0, 0.8438, 1.0, 0.8438, 0.5, 0.8438, 0.5, 0.8438, 1.0, 0.8125, 1.0, 0.8125, 0.5, 0.8125, 0.5, 0.8125, 1.0, 0.7812, 1.0, 0.7812, 0.5, 0.7812, 0.5, 0.7812, 1.0, 0.75, 1.0, 0.75, 0.5, 0.75, 0.5, 0.75, 1.0, 0.7188, 1.0, 0.7188, 0.5, 0.7188, 0.5, 0.7188, 1.0, 0.6875, 1.0, 0.6875, 0.5, 0.6875, 0.5, 0.6875, 1.0, 0.6562, 1.0, 0.6562, 0.5, 0.6562, 0.5, 0.6562, 1.0, 0.625, 1.0, 0.625, 0.5, 0.625, 0.5, 0.625, 1.0, 0.5938, 1.0, 0.5938, 0.5, 0.5938, 0.5, 0.5938, 1.0, 0.5625, 1.0, 0.5625, 0.5, 0.5625, 0.5, 0.5625, 1.0, 0.5312, 1.0, 0.5312, 0.5, 0.5312, 0.5, 0.5312, 1.0, 0.5, 1.0, 0.5, 0.5, 0.5, 0.5, 0.5, 1.0, 0.4688, 1.0, 0.4688, 0.5, 0.4688, 0.5, 0.4688, 1.0, 0.4375, 1.0, 0.4375, 0.5, 0.4375, 0.5, 0.4375, 1.0, 0.4062, 1.0, 0.4062, 0.5, 0.4062, 0.5, 0.4062, 1.0, 0.375, 1.0, 0.375, 0.5, 0.375, 0.5, 0.375, 1.0, 0.3438, 1.0, 0.3438, 0.5, 0.3438, 0.5, 0.3438, 1.0, 0.3125, 1.0, 0.3125, 0.5, 0.3125, 0.5, 0.3125, 1.0, 0.2812, 1.0, 0.2812, 0.5, 0.2812, 0.5, 0.2812, 1.0, 0.25, 1.0, 0.25, 0.5, 0.25, 0.5, 0.25, 1.0, 0.2188, 1.0, 0.2188, 0.5, 0.2188, 0.5, 0.2188, 1.0, 0.1875, 1.0, 0.1875, 0.5, 0.1875, 0.5, 0.1875, 1.0, 0.1562, 1.0, 0.1562, 0.5, 0.1562, 0.5, 0.1562, 1.0, 0.125, 1.0, 0.125, 0.5, 0.125, 0.5, 0.125, 1.0, 0.09375, 1.0, 0.09375, 0.5, 0.09375, 0.5, 0.09375, 1.0, 0.0625, 1.0, 0.0625, 0.5, 0.0625, 0.5, 0.0625, 1.0, 0.03125, 1.0, 0.03125, 0.5, 0.03125, 0.5, 0.03125, 1.0, 0.0, 1.0, 0.0, 0.5])
me_cylinder_001.update()

# ---- objects
ob_mop_handle = bpy.data.objects.new('Mop Handle', me_cylinder_005)
ob_top_base = bpy.data.objects.new('Top Base', me_cube_001)
ob_middle_base = bpy.data.objects.new('Middle Base', me_cube_002)
ob_bottom_base = bpy.data.objects.new('Bottom Base', me_cube_003)
ob_mop_shaft = bpy.data.objects.new('Mop Shaft', me_cylinder_001)

# ---- transforms, parenting, visibility, modifiers, constraints
ob_mop_handle.location = (0.0, 0.1253, 1.451)
ob_mop_handle.rotation_euler = (-0.08727, -0.0, 0.0)
ob_mop_handle.scale = (0.02341, 0.02341, 1.005)
ob_top_base.location = (0.0, 0.0, 0.0)
ob_top_base.scale = (0.3264, 0.09978, 0.01066)
ob_middle_base.location = (0.0, 0.0, -0.01587)
ob_middle_base.scale = (0.367, 0.1122, 0.006858)
ob_bottom_base.location = (0.0, 0.0, -0.02745)
ob_bottom_base.scale = (0.3713, 0.1135, 0.003504)
ob_mop_shaft.location = (0.0, 0.1253, 1.451)
ob_mop_shaft.rotation_euler = (-0.08727, -0.0, 0.0)
ob_mop_shaft.scale = (0.02341, 0.02341, 1.005)

# ---- collection membership
col_collection.objects.link(ob_mop_handle)
col_collection.objects.link(ob_top_base)
col_collection.objects.link(ob_middle_base)
col_collection.objects.link(ob_bottom_base)
col_collection.objects.link(ob_mop_shaft)

# ---- scene / render settings (as saved in the file)
scene.frame_start = 1; scene.frame_end = 250; scene.frame_set(1)
scene.render.engine = 'BLENDER_EEVEE_NEXT'
scene.cycles.sampling_pattern = 'TABULATED_SOBOL'
bpy.context.view_layer.update()

# ---- added for rendering (the .blend has no active camera and no usable light): camera, sun
cam_auto = bpy.data.cameras.new('AutoCamera')
cam_auto.lens = 50.0
cam_auto.sensor_width = 36.0
cam_auto.clip_end = 1000.0
ob_auto_camera = bpy.data.objects.new('AutoCamera', cam_auto)
scene.collection.objects.link(ob_auto_camera)
ob_auto_camera.location = (2.60803, -3.04316, 3.39956)
ob_auto_camera.rotation_euler = (1.09748, -7.21219e-08, 0.694738)
scene.camera = ob_auto_camera
light_auto_sun = bpy.data.lights.new('AutoSun', 'SUN')
light_auto_sun.energy = 3.0
light_auto_sun.angle = 0.0523599
ob_auto_sun = bpy.data.objects.new('AutoSun', light_auto_sun)
scene.collection.objects.link(ob_auto_sun)
ob_auto_sun.rotation_euler = (0.872665, 0.174533, 0.523599)
bpy.context.view_layer.update()
